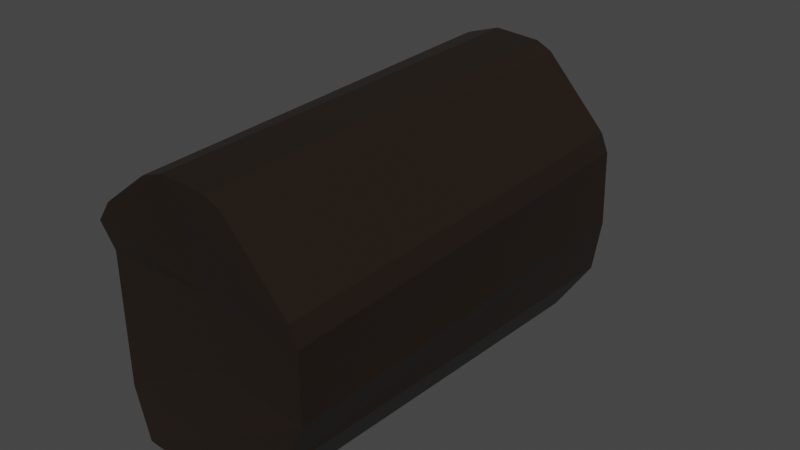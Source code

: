 # Source: Stump.blend  (saved by Blender 2.92.15; exported with 4.5.12 LTS)
import bpy
from mathutils import Matrix  # noqa: F401  (used for matrix-valued properties, if any)

bpy.ops.wm.read_factory_settings(use_empty=True)
scene = bpy.context.scene
scene.name = 'Scene'

# ---- collections
col_collection = bpy.data.collections.new('Collection'); scene.collection.children.link(col_collection)

# ---- materials (node trees are filled in below, after node groups)
mat_material = bpy.data.materials.new('Material')
mat_material.alpha_threshold = 0.0
mat_material.use_transparent_shadow = False
mat_material.line_color = (0.0, 0.0, 0.0, 1.0)
mat_material_001 = bpy.data.materials.new('Material.001')
mat_material_001.use_transparent_shadow = False

# ---- material node trees
mat_material.use_nodes = True; mat_material.node_tree.nodes.clear()
_N = mat_material.node_tree.nodes; _L = mat_material.node_tree.links
n0 = _N.new('ShaderNodeOutputMaterial'); n0.name = 'Material Output'; n0.location = (300, 300)
n1 = _N.new('ShaderNodeBsdfPrincipled'); n1.name = 'Principled BSDF'; n1.location = (10, 300)
n1.distribution = 'GGX'
n1.subsurface_method = 'BURLEY'
n1.inputs[0].default_value = (0.0167, 0.01027, 0.006741, 1.0)
n1.inputs[2].default_value = 0.4
n1.inputs[3].default_value = 1.45
n1.inputs[27].default_value = (0.0, 0.0, 0.0, 1.0)
n1.inputs[28].default_value = 1.0
_L.new(n1.outputs[0], n0.inputs[0])
n0.is_active_output = True
mat_material_001.use_nodes = True; mat_material_001.node_tree.nodes.clear()
_N = mat_material_001.node_tree.nodes; _L = mat_material_001.node_tree.links
n0 = _N.new('ShaderNodeBsdfPrincipled'); n0.name = 'Principled BSDF'; n0.location = (10, 300)
n0.distribution = 'GGX'
n0.subsurface_method = 'BURLEY'
n0.inputs[0].default_value = (0.3844, 0.2862, 0.07432, 1.0)
n0.inputs[3].default_value = 1.45
n0.inputs[27].default_value = (0.0, 0.0, 0.0, 1.0)
n0.inputs[28].default_value = 1.0
n1 = _N.new('ShaderNodeOutputMaterial'); n1.name = 'Material Output'; n1.location = (300, 300)
_L.new(n0.outputs[0], n1.inputs[0])
n1.is_active_output = True

# ---- world
world_world = bpy.data.worlds.new('World'); scene.world = world_world
world_world.use_nodes = True; world_world.node_tree.nodes.clear()
_N = world_world.node_tree.nodes; _L = world_world.node_tree.links
n0 = _N.new('ShaderNodeOutputWorld'); n0.name = 'World Output'; n0.location = (300, 300)
n1 = _N.new('ShaderNodeBackground'); n1.name = 'Background'; n1.location = (10, 300)
n1.inputs[0].default_value = (0.05088, 0.05088, 0.05088, 1.0)
_L.new(n1.outputs[0], n0.inputs[0])
n0.is_active_output = True
world_world.color = (0.05088, 0.05088, 0.05088)
world_world.use_sun_shadow = False
world_world.sun_shadow_jitter_overblur = 0.0

# ---- meshes
me_cube = bpy.data.meshes.new('Cube')
me_cube.from_pydata([(0.1666, -0.02632, -0.385), (-0.2295, -0.02704, -0.3718), (-0.328, 0.006437, -0.03583), (0.3659, -0.02785, -0.03583), (0.2893, -0.02712, -0.2023), (-0.328, 0.007372, -0.2487), (-0.328, 0.005502, 0.1771), (0.3659, -0.02879, 0.1771), (0.0305, -0.02627, -0.395), (0.01899, 0.006437, -0.03583), (0.01899, -0.02692, -0.2487), (0.01899, 0.005502, 0.1771), (-0.02968, 1.608, -0.05125), (-0.01024, 1.594, 0.07595), (-0.09158, 1.588, -0.06818), (0.03409, 1.593, -0.01014), (-0.162, 1.599, -0.007199), (-0.002405, 1.595, -0.02813), (-0.142, 1.595, -0.03191), (-0.1504, 1.588, 0.04193), (0.03255, 1.595, 0.02719), (-0.0582, 1.603, -0.06366), (-0.07573, 1.594, 0.09623), (-0.13, 1.587, 0.06225), (0.1891, 1.371, -0.4156), (-0.2597, 1.43, -0.4), (0.3659, 1.319, -0.03006), (-0.4062, 1.319, -0.03006), (0.3118, 1.37, -0.2329), (-0.3958, 1.37, -0.2476), (-0.388, 1.332, 0.1955), (0.35, 1.336, 0.1983), (0.0002722, 1.371, -0.4231), (0.3416, -0.02906, 0.2375), (0.1423, -0.02972, 0.4533), (0.1263, 1.335, 0.4745), (0.3257, 1.335, 0.2587), (0.1638, 1.407, 0.3105), (-0.328, -0.02923, 0.2791), (-0.388, 1.332, 0.2975), (-0.3287, 1.387, 0.3334), (-0.1288, -0.02972, 0.4615), (-0.2815, -0.02945, 0.3452), (-0.3417, 1.332, 0.3613), (-0.1869, 1.333, 0.4739), (-0.3181, 1.374, 0.3587), (0.09134, -0.02972, 0.4786), (-0.05704, -0.02972, 0.4872), (0.01899, -0.0295, 0.4338), (-0.07378, 1.334, 0.5108), (0.07538, 1.335, 0.4998), (-0.0255, 1.371, 0.4698)], [], [(10, 4, 3, 9), (8, 0, 4, 10), (9, 3, 7, 11), (2, 9, 11, 6), (1, 8, 10, 5), (5, 10, 9, 2), (49, 51, 22, 23, 40, 45, 44), (29, 18, 14, 25), (32, 21, 12, 24), (28, 17, 15, 26), (30, 19, 16, 27), (24, 12, 17, 28), (27, 16, 18, 29), (26, 15, 20, 31), (25, 14, 21, 32), (31, 20, 13, 37, 36), (47, 49, 44, 41), (1, 25, 32, 8), (3, 26, 31, 7), (39, 43, 45, 40), (2, 27, 29, 5), (0, 24, 28, 4), (6, 30, 27, 2), (4, 28, 26, 3), (8, 32, 24, 0), (6, 11, 48, 47, 41, 42, 38), (5, 29, 25, 1), (39, 40, 23, 19, 30), (35, 36, 37), (35, 34, 33, 36), (7, 31, 36, 33), (35, 37, 13, 22, 51, 50), (34, 35, 50, 46), (38, 39, 30, 6), (43, 44, 45), (41, 44, 43, 42), (42, 43, 39, 38), (46, 47, 48), (49, 50, 51), (49, 47, 46, 50), (11, 7, 33, 34, 46, 48), (16, 19, 18), (18, 19, 23, 14), (22, 21, 14, 23), (21, 22, 13, 12), (20, 17, 12, 13), (17, 20, 15)])
me_cube.polygons.foreach_set('material_index', [0, 0, 0, 0, 0, 0, 0, 0, 0, 0, 0, 0, 0, 0, 0, 0, 0, 0, 0, 0, 0, 0, 0, 0, 0, 0, 0, 0, 0, 0, 0, 0, 0, 0, 0, 0, 0, 0, 0, 0, 0, 1, 1, 1, 1, 1, 1])
_uv = me_cube.uv_layers.new(name='UVMap')
_uv.uv.foreach_set('vector', [0.25, 0.5625, 0.375, 0.5625, 0.375, 0.625, 0.25, 0.625, 0.25, 0.5, 0.375, 0.5, 0.375, 0.5625, 0.25, 0.5625, 0.25, 0.625, 0.375, 0.625, 0.375, 0.6875, 0.25, 0.6875, 0.125, 0.625, 0.25, 0.625, 0.25, 0.6875, 0.125, 0.6875, 0.125, 0.5, 0.25, 0.5, 0.25, 0.5625, 0.125, 0.5625, 0.125, 0.5625, 0.25, 0.5625, 0.25, 0.625, 0.125, 0.625, 0.4062, 0.8996, 0.4106, 0.875, 0.4375, 0.875, 0.4375, 1.0, 0.4129, 1.0, 0.4114, 0.9922, 0.4062, 0.9357, 0.4062, 0.1875, 0.4375, 0.1875, 0.4375, 0.25, 0.4062, 0.25, 0.4062, 0.375, 0.4375, 0.375, 0.4375, 0.5, 0.4062, 0.5, 0.4062, 0.5625, 0.4375, 0.5625, 0.4375, 0.625, 0.4062, 0.625, 0.4062, 0.0625, 0.4375, 0.0625, 0.4375, 0.125, 0.4062, 0.125, 0.4062, 0.5, 0.4375, 0.5, 0.4375, 0.5625, 0.4062, 0.5625, 0.4062, 0.125, 0.4375, 0.125, 0.4375, 0.1875, 0.4062, 0.1875, 0.4062, 0.625, 0.4375, 0.625, 0.4375, 0.6875, 0.4062, 0.6875, 0.4062, 0.25, 0.4375, 0.25, 0.4375, 0.375, 0.4062, 0.375, 0.4062, 0.6875, 0.4375, 0.6875, 0.4375, 0.75, 0.4147, 0.75, 0.4062, 0.7058, 0.375, 0.9024, 0.4062, 0.8996, 0.4062, 0.9357, 0.375, 0.9282, 0.375, 0.25, 0.4062, 0.25, 0.4062, 0.375, 0.375, 0.375, 0.375, 0.625, 0.4062, 0.625, 0.4062, 0.6875, 0.375, 0.6875, 0.4062, 0.03254, 0.4071, 0.01824, 0.4119, 0.0, 0.4129, 0.0, 0.375, 0.125, 0.4062, 0.125, 0.4062, 0.1875, 0.375, 0.1875, 0.375, 0.5, 0.4062, 0.5, 0.4062, 0.5625, 0.375, 0.5625, 0.375, 0.0625, 0.4062, 0.0625, 0.4062, 0.125, 0.375, 0.125, 0.375, 0.5625, 0.4062, 0.5625, 0.4062, 0.625, 0.375, 0.625, 0.375, 0.375, 0.4062, 0.375, 0.4062, 0.5, 0.375, 0.5, 0.125, 0.6875, 0.25, 0.6875, 0.25, 0.735, 0.2226, 0.75, 0.1968, 0.75, 0.1418, 0.732, 0.125, 0.7175, 0.375, 0.1875, 0.4062, 0.1875, 0.4062, 0.25, 0.375, 0.25, 0.4062, 0.03254, 0.4129, 0.0, 0.4375, 0.0, 0.4375, 0.0625, 0.4062, 0.0625, 0.4062, 0.8166, 0.4062, 0.7002, 0.4147, 0.75, 0.4062, 0.8166, 0.375, 0.8166, 0.375, 0.7058, 0.4062, 0.7058, 0.375, 0.6875, 0.4062, 0.6875, 0.4062, 0.7058, 0.375, 0.7058, 0.4062, 0.8166, 0.4147, 0.75, 0.4375, 0.75, 0.4375, 0.875, 0.4106, 0.875, 0.4062, 0.8407, 0.375, 0.8166, 0.4062, 0.8166, 0.4062, 0.8407, 0.375, 0.8407, 0.375, 0.03254, 0.4062, 0.03254, 0.4062, 0.0625, 0.375, 0.0625, 0.4093, 1.006, 0.4062, 0.9357, 0.4114, 0.9922, 0.375, 0.0, 0.4061, 0.0, 0.4062, 0.01824, 0.375, 0.01805, 0.375, 0.01805, 0.4062, 0.01824, 0.4062, 0.03254, 0.375, 0.03254, 0.2761, 0.7409, 0.2226, 0.75, 0.25, 0.735, 0.4062, 0.8996, 0.4062, 0.8574, 0.4106, 0.875, 0.4062, 0.8996, 0.375, 0.9024, 0.375, 0.8407, 0.4062, 0.8407, 0.25, 0.6875, 0.375, 0.6875, 0.375, 0.7058, 0.3084, 0.75, 0.2843, 0.75, 0.25, 0.735, 0.4375, 0.125, 0.4375, 0.0625, 0.4375, 0.1875, 0.4375, 0.1875, 0.4375, 0.0625, 0.4375, 0.0, 0.4375, 0.25, 0.4375, 0.875, 0.4375, 0.375, 0.4375, 0.25, 0.4375, 0.0, 0.4375, 0.375, 0.4375, 0.875, 0.4375, 0.75, 0.4375, 0.5, 0.4375, 0.6875, 0.4375, 0.5625, 0.4375, 0.5, 0.4375, 0.75, 0.4375, 0.5625, 0.4375, 0.6875, 0.4375, 0.625])
me_cube.materials.append(mat_material)
me_cube.materials.append(mat_material_001)
me_cube.use_remesh_preserve_volume = False
me_cube.use_remesh_preserve_attributes = False
me_cube.use_mirror_vertex_groups = False
me_cube.update()

# ---- objects
ob_stump = bpy.data.objects.new('Stump', me_cube)

# ---- transforms, parenting, visibility, modifiers, constraints
ob_stump.location = (0.0, 0.0, 0.0)
ob_stump.lock_rotations_4d = False
ob_stump.empty_display_type = 'ARROWS'
ob_stump.lineart.crease_threshold = 0.0

# ---- collection membership
col_collection.objects.link(ob_stump)

# ---- scene / render settings (as saved in the file)
scene.frame_start = 1; scene.frame_end = 250; scene.frame_set(1)
scene.render.engine = 'BLENDER_EEVEE_NEXT'
scene.cycles.use_denoising = False
scene.cycles.samples = 128
scene.cycles.sampling_pattern = 'TABULATED_SOBOL'
scene.cycles.use_adaptive_sampling = False
scene.cycles.use_light_tree = False
scene.view_settings.view_transform = 'Filmic'
bpy.context.view_layer.update()

# ---- added for rendering (the .blend has no active camera and no usable light): camera, sun
cam_auto = bpy.data.cameras.new('AutoCamera')
cam_auto.lens = 50.0
cam_auto.sensor_width = 36.0
cam_auto.clip_end = 1000.0
ob_auto_camera = bpy.data.objects.new('AutoCamera', cam_auto)
scene.collection.objects.link(ob_auto_camera)
ob_auto_camera.location = (1.86485, -1.47282, 1.55181)
ob_auto_camera.rotation_euler = (1.09748, -7.21219e-08, 0.694738)
scene.camera = ob_auto_camera
light_auto_sun = bpy.data.lights.new('AutoSun', 'SUN')
light_auto_sun.energy = 3.0
light_auto_sun.angle = 0.0523599
ob_auto_sun = bpy.data.objects.new('AutoSun', light_auto_sun)
scene.collection.objects.link(ob_auto_sun)
ob_auto_sun.rotation_euler = (0.872665, 0.174533, 0.523599)
bpy.context.view_layer.update()
